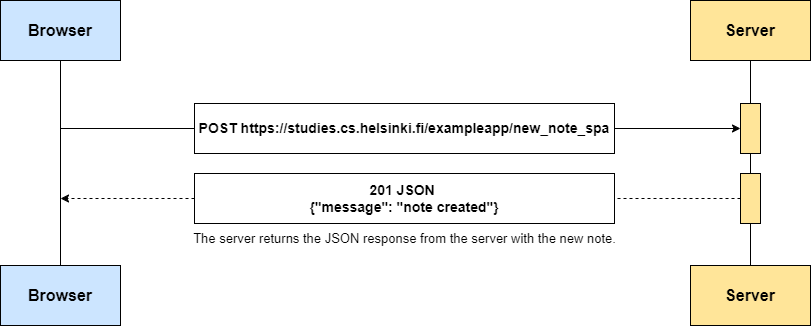

The diagram above was exported from draw.io. Its source (the exported page's mxGraphModel, read from the mxfile embedded in the PNG):
<mxGraphModel dx="1050" dy="621" grid="1" gridSize="10" guides="1" tooltips="1" connect="1" arrows="1" fold="1" page="1" pageScale="1" pageWidth="827" pageHeight="1169" math="0" shadow="0">
  <root>
    <mxCell id="WIyWlLk6GJQsqaUBKTNV-0" />
    <mxCell id="WIyWlLk6GJQsqaUBKTNV-1" parent="WIyWlLk6GJQsqaUBKTNV-0" />
    <mxCell id="iDQ2j1Xp1XZMxwLlXpT8-30" value="" style="edgeStyle=orthogonalEdgeStyle;rounded=0;orthogonalLoop=1;jettySize=auto;html=1;exitX=0.5;exitY=1;exitDx=0;exitDy=0;entryX=0.5;entryY=0;entryDx=0;entryDy=0;endArrow=none;endFill=0;" parent="WIyWlLk6GJQsqaUBKTNV-1" target="iDQ2j1Xp1XZMxwLlXpT8-28" edge="1">
      <mxGeometry relative="1" as="geometry">
        <mxPoint x="760" y="740" as="targetPoint" />
        <mxPoint x="760" y="230" as="sourcePoint" />
      </mxGeometry>
    </mxCell>
    <mxCell id="iDQ2j1Xp1XZMxwLlXpT8-3" style="edgeStyle=orthogonalEdgeStyle;rounded=0;orthogonalLoop=1;jettySize=auto;html=1;exitX=0.5;exitY=1;exitDx=0;exitDy=0;entryX=0.5;entryY=0;entryDx=0;entryDy=0;endArrow=none;endFill=0;" parent="WIyWlLk6GJQsqaUBKTNV-1" source="ccvyl79ZkpEqvYvYAdst-27" target="iDQ2j1Xp1XZMxwLlXpT8-1" edge="1">
      <mxGeometry relative="1" as="geometry">
        <mxPoint x="70" y="410" as="targetPoint" />
      </mxGeometry>
    </mxCell>
    <mxCell id="iDQ2j1Xp1XZMxwLlXpT8-41" style="edgeStyle=orthogonalEdgeStyle;rounded=0;orthogonalLoop=1;jettySize=auto;html=1;exitX=0.5;exitY=1;exitDx=0;exitDy=0;entryX=0;entryY=0.5;entryDx=0;entryDy=0;endArrow=none;endFill=0;" parent="WIyWlLk6GJQsqaUBKTNV-1" source="ccvyl79ZkpEqvYvYAdst-27" target="ccvyl79ZkpEqvYvYAdst-40" edge="1">
      <mxGeometry relative="1" as="geometry">
        <mxPoint x="70" y="-456" as="sourcePoint" />
      </mxGeometry>
    </mxCell>
    <mxCell id="ccvyl79ZkpEqvYvYAdst-27" value="Browser" style="rounded=0;whiteSpace=wrap;html=1;fontStyle=1;fontSize=16;fillColor=#CCE5FF;" parent="WIyWlLk6GJQsqaUBKTNV-1" vertex="1">
      <mxGeometry x="10" y="10" width="120" height="60" as="geometry" />
    </mxCell>
    <mxCell id="iDQ2j1Xp1XZMxwLlXpT8-4" style="edgeStyle=orthogonalEdgeStyle;rounded=0;orthogonalLoop=1;jettySize=auto;html=1;exitX=0.5;exitY=1;exitDx=0;exitDy=0;entryX=0.5;entryY=0;entryDx=0;entryDy=0;endArrow=none;endFill=0;" parent="WIyWlLk6GJQsqaUBKTNV-1" source="Oq3Eg6oe8XEQ-QmQkoFp-3" target="iDQ2j1Xp1XZMxwLlXpT8-2" edge="1">
      <mxGeometry relative="1" as="geometry">
        <mxPoint x="740" y="23" as="targetPoint" />
        <mxPoint x="760" y="245" as="sourcePoint" />
      </mxGeometry>
    </mxCell>
    <mxCell id="ccvyl79ZkpEqvYvYAdst-28" value="Server" style="rounded=0;whiteSpace=wrap;html=1;fontStyle=1;fontSize=16;fillColor=#FFE599;" parent="WIyWlLk6GJQsqaUBKTNV-1" vertex="1">
      <mxGeometry x="700" y="10" width="120" height="60" as="geometry" />
    </mxCell>
    <mxCell id="iDQ2j1Xp1XZMxwLlXpT8-42" style="edgeStyle=orthogonalEdgeStyle;rounded=0;orthogonalLoop=1;jettySize=auto;html=1;exitX=1;exitY=0.5;exitDx=0;exitDy=0;entryX=0;entryY=0.5;entryDx=0;entryDy=0;" parent="WIyWlLk6GJQsqaUBKTNV-1" source="ccvyl79ZkpEqvYvYAdst-40" target="iDQ2j1Xp1XZMxwLlXpT8-23" edge="1">
      <mxGeometry relative="1" as="geometry" />
    </mxCell>
    <mxCell id="ccvyl79ZkpEqvYvYAdst-40" value="POST https://studies.cs.helsinki.fi/exampleapp/new_note_spa" style="rounded=0;whiteSpace=wrap;html=1;fontStyle=1;fontSize=14;verticalAlign=middle;" parent="WIyWlLk6GJQsqaUBKTNV-1" vertex="1">
      <mxGeometry x="204" y="113" width="420" height="50" as="geometry" />
    </mxCell>
    <mxCell id="iDQ2j1Xp1XZMxwLlXpT8-1" value="Browser" style="rounded=0;whiteSpace=wrap;html=1;fontStyle=1;fontSize=16;fillColor=#CCE5FF;" parent="WIyWlLk6GJQsqaUBKTNV-1" vertex="1">
      <mxGeometry x="10" y="275" width="120" height="60" as="geometry" />
    </mxCell>
    <mxCell id="iDQ2j1Xp1XZMxwLlXpT8-2" value="Server" style="rounded=0;whiteSpace=wrap;html=1;fontStyle=1;fontSize=16;fillColor=#FFE599;" parent="WIyWlLk6GJQsqaUBKTNV-1" vertex="1">
      <mxGeometry x="700" y="275" width="120" height="60" as="geometry" />
    </mxCell>
    <mxCell id="iDQ2j1Xp1XZMxwLlXpT8-9" value="" style="edgeStyle=orthogonalEdgeStyle;rounded=0;orthogonalLoop=1;jettySize=auto;html=1;exitX=0.5;exitY=1;exitDx=0;exitDy=0;endArrow=none;endFill=0;entryX=0.5;entryY=0;entryDx=0;entryDy=0;" parent="WIyWlLk6GJQsqaUBKTNV-1" source="ccvyl79ZkpEqvYvYAdst-28" target="Oq3Eg6oe8XEQ-QmQkoFp-3" edge="1">
      <mxGeometry relative="1" as="geometry">
        <mxPoint x="760" y="99" as="targetPoint" />
        <mxPoint x="760" y="90" as="sourcePoint" />
      </mxGeometry>
    </mxCell>
    <mxCell id="iDQ2j1Xp1XZMxwLlXpT8-11" value="" style="edgeStyle=orthogonalEdgeStyle;rounded=0;orthogonalLoop=1;jettySize=auto;html=1;exitX=0.5;exitY=1;exitDx=0;exitDy=0;entryX=0.5;entryY=0;entryDx=0;entryDy=0;endArrow=none;endFill=0;" parent="WIyWlLk6GJQsqaUBKTNV-1" target="iDQ2j1Xp1XZMxwLlXpT8-10" edge="1">
      <mxGeometry relative="1" as="geometry">
        <mxPoint x="760" y="740" as="targetPoint" />
        <mxPoint x="760" y="149" as="sourcePoint" />
      </mxGeometry>
    </mxCell>
    <mxCell id="iDQ2j1Xp1XZMxwLlXpT8-36" value="" style="edgeStyle=orthogonalEdgeStyle;rounded=0;orthogonalLoop=1;jettySize=auto;html=1;exitX=0.5;exitY=1;exitDx=0;exitDy=0;entryX=0.5;entryY=0;entryDx=0;entryDy=0;endArrow=none;endFill=0;" parent="WIyWlLk6GJQsqaUBKTNV-1" target="iDQ2j1Xp1XZMxwLlXpT8-35" edge="1">
      <mxGeometry relative="1" as="geometry">
        <mxPoint x="760" y="890" as="targetPoint" />
        <mxPoint x="760" y="585" as="sourcePoint" />
      </mxGeometry>
    </mxCell>
    <mxCell id="iDQ2j1Xp1XZMxwLlXpT8-37" style="edgeStyle=orthogonalEdgeStyle;rounded=0;orthogonalLoop=1;jettySize=auto;html=1;exitX=0;exitY=0.5;exitDx=0;exitDy=0;entryX=1;entryY=0.5;entryDx=0;entryDy=0;dashed=1;endArrow=none;endFill=0;" parent="WIyWlLk6GJQsqaUBKTNV-1" target="iDQ2j1Xp1XZMxwLlXpT8-34" edge="1">
      <mxGeometry relative="1" as="geometry">
        <mxPoint x="750" y="635" as="sourcePoint" />
      </mxGeometry>
    </mxCell>
    <mxCell id="iDQ2j1Xp1XZMxwLlXpT8-23" value="" style="rounded=0;whiteSpace=wrap;html=1;fillColor=#FFE599;" parent="WIyWlLk6GJQsqaUBKTNV-1" vertex="1">
      <mxGeometry x="750" y="113" width="20" height="50" as="geometry" />
    </mxCell>
    <mxCell id="iDQ2j1Xp1XZMxwLlXpT8-49" value="The server returns the JSON response from the server with the new note." style="text;html=1;align=center;verticalAlign=middle;resizable=0;points=[];autosize=1;strokeColor=none;fillColor=none;fontSize=13;" parent="WIyWlLk6GJQsqaUBKTNV-1" vertex="1">
      <mxGeometry x="189" y="233" width="450" height="30" as="geometry" />
    </mxCell>
    <mxCell id="Oq3Eg6oe8XEQ-QmQkoFp-6" style="edgeStyle=orthogonalEdgeStyle;rounded=0;orthogonalLoop=1;jettySize=auto;html=1;dashed=1;" parent="WIyWlLk6GJQsqaUBKTNV-1" source="Oq3Eg6oe8XEQ-QmQkoFp-2" edge="1">
      <mxGeometry relative="1" as="geometry">
        <mxPoint x="70" y="208" as="targetPoint" />
      </mxGeometry>
    </mxCell>
    <mxCell id="Oq3Eg6oe8XEQ-QmQkoFp-2" value="201 JSON&amp;nbsp;&lt;div&gt;{&quot;message&quot;: &quot;note created&quot;}&lt;/div&gt;" style="rounded=0;whiteSpace=wrap;html=1;fontStyle=1;fontSize=14;verticalAlign=middle;" parent="WIyWlLk6GJQsqaUBKTNV-1" vertex="1">
      <mxGeometry x="204" y="183" width="420" height="50" as="geometry" />
    </mxCell>
    <mxCell id="Oq3Eg6oe8XEQ-QmQkoFp-4" style="edgeStyle=orthogonalEdgeStyle;rounded=0;orthogonalLoop=1;jettySize=auto;html=1;exitX=0;exitY=0.5;exitDx=0;exitDy=0;dashed=1;endArrow=none;endFill=0;" parent="WIyWlLk6GJQsqaUBKTNV-1" source="Oq3Eg6oe8XEQ-QmQkoFp-3" target="Oq3Eg6oe8XEQ-QmQkoFp-2" edge="1">
      <mxGeometry relative="1" as="geometry" />
    </mxCell>
    <mxCell id="Oq3Eg6oe8XEQ-QmQkoFp-3" value="" style="rounded=0;whiteSpace=wrap;html=1;fillColor=#FFE599;" parent="WIyWlLk6GJQsqaUBKTNV-1" vertex="1">
      <mxGeometry x="750" y="183" width="20" height="50" as="geometry" />
    </mxCell>
  </root>
</mxGraphModel>